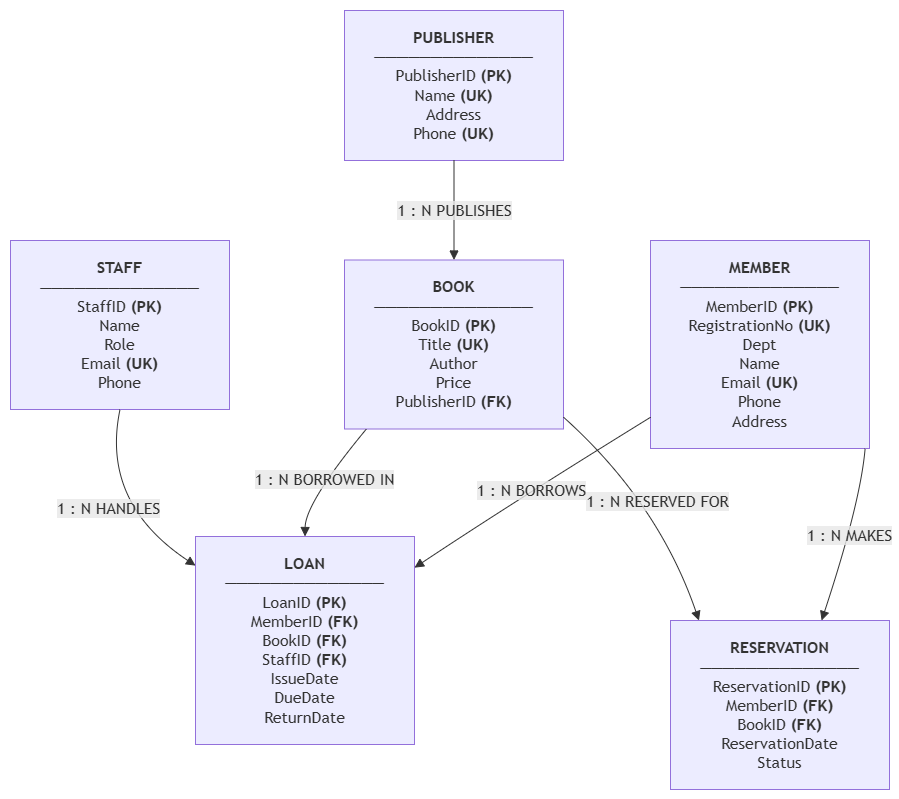

The diagram above was exported from draw.io. Its source (the exported page's mxGraphModel, read from the mxfile embedded in the PNG):
<mxGraphModel dx="1373" dy="877" grid="1" gridSize="10" guides="1" tooltips="1" connect="1" arrows="1" fold="1" page="1" pageScale="1" pageWidth="827" pageHeight="1169" math="0" shadow="0">
  <root>
    <mxCell id="0" />
    <mxCell id="1" parent="0" />
    <UserObject label="" mermaidData="{&#10;  &quot;data&quot;: &quot;flowchart TB\n\n    MEMBER[\&quot;&lt;b&gt;MEMBER&lt;/b&gt;&lt;br/&gt;──────────────&lt;br/&gt;MemberID &lt;b&gt;(PK)&lt;/b&gt;&lt;br/&gt;RegistrationNo &lt;b&gt;(UK)&lt;/b&gt;&lt;br/&gt;Dept&lt;br/&gt;Name&lt;br/&gt;Email &lt;b&gt;(UK)&lt;/b&gt;&lt;br/&gt;Phone&lt;br/&gt;Address\&quot;]\n\n    LOAN[\&quot;&lt;b&gt;LOAN&lt;/b&gt;&lt;br/&gt;──────────────&lt;br/&gt;LoanID &lt;b&gt;(PK)&lt;/b&gt;&lt;br/&gt;MemberID &lt;b&gt;(FK)&lt;/b&gt;&lt;br/&gt;BookID &lt;b&gt;(FK)&lt;/b&gt;&lt;br/&gt;StaffID &lt;b&gt;(FK)&lt;/b&gt;&lt;br/&gt;IssueDate&lt;br/&gt;DueDate&lt;br/&gt;ReturnDate\&quot;]\n\n    BOOK[\&quot;&lt;b&gt;BOOK&lt;/b&gt;&lt;br/&gt;──────────────&lt;br/&gt;BookID &lt;b&gt;(PK)&lt;/b&gt;&lt;br/&gt;Title &lt;b&gt;(UK)&lt;/b&gt;&lt;br/&gt;Author&lt;br/&gt;Price&lt;br/&gt;PublisherID &lt;b&gt;(FK)&lt;/b&gt;\&quot;]\n\n    STAFF[\&quot;&lt;b&gt;STAFF&lt;/b&gt;&lt;br/&gt;──────────────&lt;br/&gt;StaffID &lt;b&gt;(PK)&lt;/b&gt;&lt;br/&gt;Name&lt;br/&gt;Role&lt;br/&gt;Email &lt;b&gt;(UK)&lt;/b&gt;&lt;br/&gt;Phone\&quot;]\n\n    RESERVATION[\&quot;&lt;b&gt;RESERVATION&lt;/b&gt;&lt;br/&gt;──────────────&lt;br/&gt;ReservationID &lt;b&gt;(PK)&lt;/b&gt;&lt;br/&gt;MemberID &lt;b&gt;(FK)&lt;/b&gt;&lt;br/&gt;BookID &lt;b&gt;(FK)&lt;/b&gt;&lt;br/&gt;ReservationDate&lt;br/&gt;Status\&quot;]\n\n    PUBLISHER[\&quot;&lt;b&gt;PUBLISHER&lt;/b&gt;&lt;br/&gt;──────────────&lt;br/&gt;PublisherID &lt;b&gt;(PK)&lt;/b&gt;&lt;br/&gt;Name &lt;b&gt;(UK)&lt;/b&gt;&lt;br/&gt;Address&lt;br/&gt;Phone &lt;b&gt;(UK)&lt;/b&gt;\&quot;]\n\n    MEMBER --&gt;|\&quot;1 : N  BORROWS\&quot;| LOAN\n    BOOK --&gt;|\&quot;1 : N  BORROWED IN\&quot;| LOAN\n    STAFF --&gt;|\&quot;1 : N  HANDLES\&quot;| LOAN\n\n    MEMBER --&gt;|\&quot;1 : N  MAKES\&quot;| RESERVATION\n    BOOK --&gt;|\&quot;1 : N  RESERVED FOR\&quot;| RESERVATION\n\n    PUBLISHER --&gt;|\&quot;1 : N  PUBLISHES\&quot;| BOOK&quot;,&#10;  &quot;config&quot;: null&#10;}" id="Dl9FmYkBogX2VRLpznIi-1">
      <mxCell connectable="0" parent="1" style="group;transparentBounds=1;editIcon=1;lockedGroup=0;groupPadding=10;" vertex="1">
        <mxGeometry as="geometry" />
      </mxCell>
    </UserObject>
    <UserObject label="&lt;b&gt;MEMBER&lt;/b&gt;&#10;──────────────&#10;MemberID &lt;b&gt;(PK)&lt;/b&gt;&#10;RegistrationNo &lt;b&gt;(UK)&lt;/b&gt;&#10;Dept&#10;Name&#10;Email &lt;b&gt;(UK)&lt;/b&gt;&#10;Phone&#10;Address" mermaidId="n:MEMBER" mermaidBaseStyle="html=1;whiteSpace=wrap;strokeWidth=1;fillColor=light-dark(#ECECFF,#1f2020);strokeColor=light-dark(#9370DB,#cccccc);fontColor=light-dark(#333333,#cccccc);fontFamily=Trebuchet MS,Verdana,Arial,sans-serif;fontSize=16;" mermaidBaseValue="&lt;b&gt;MEMBER&lt;/b&gt;&#10;──────────────&#10;MemberID &lt;b&gt;(PK)&lt;/b&gt;&#10;RegistrationNo &lt;b&gt;(UK)&lt;/b&gt;&#10;Dept&#10;Name&#10;Email &lt;b&gt;(UK)&lt;/b&gt;&#10;Phone&#10;Address" id="Dl9FmYkBogX2VRLpznIi-2">
      <mxCell parent="Dl9FmYkBogX2VRLpznIi-1" style="html=1;whiteSpace=wrap;strokeWidth=1;fillColor=light-dark(#ECECFF,#1f2020);strokeColor=light-dark(#9370DB,#cccccc);fontColor=light-dark(#333333,#cccccc);fontFamily=Trebuchet MS,Verdana,Arial,sans-serif;fontSize=16;" vertex="1">
        <mxGeometry height="208" width="219" x="720" y="250" as="geometry" />
      </mxCell>
    </UserObject>
    <UserObject label="&lt;b&gt;LOAN&lt;/b&gt;&#10;──────────────&#10;LoanID &lt;b&gt;(PK)&lt;/b&gt;&#10;MemberID &lt;b&gt;(FK)&lt;/b&gt;&#10;BookID &lt;b&gt;(FK)&lt;/b&gt;&#10;StaffID &lt;b&gt;(FK)&lt;/b&gt;&#10;IssueDate&#10;DueDate&#10;ReturnDate" mermaidId="n:LOAN" mermaidBaseStyle="html=1;whiteSpace=wrap;strokeWidth=1;fillColor=light-dark(#ECECFF,#1f2020);strokeColor=light-dark(#9370DB,#cccccc);fontColor=light-dark(#333333,#cccccc);fontFamily=Trebuchet MS,Verdana,Arial,sans-serif;fontSize=16;" mermaidBaseValue="&lt;b&gt;LOAN&lt;/b&gt;&#10;──────────────&#10;LoanID &lt;b&gt;(PK)&lt;/b&gt;&#10;MemberID &lt;b&gt;(FK)&lt;/b&gt;&#10;BookID &lt;b&gt;(FK)&lt;/b&gt;&#10;StaffID &lt;b&gt;(FK)&lt;/b&gt;&#10;IssueDate&#10;DueDate&#10;ReturnDate" id="Dl9FmYkBogX2VRLpznIi-3">
      <mxCell parent="Dl9FmYkBogX2VRLpznIi-1" style="html=1;whiteSpace=wrap;strokeWidth=1;fillColor=light-dark(#ECECFF,#1f2020);strokeColor=light-dark(#9370DB,#cccccc);fontColor=light-dark(#333333,#cccccc);fontFamily=Trebuchet MS,Verdana,Arial,sans-serif;fontSize=16;" vertex="1">
        <mxGeometry height="208" width="219" x="265" y="546" as="geometry" />
      </mxCell>
    </UserObject>
    <UserObject label="&lt;b&gt;BOOK&lt;/b&gt;&#10;──────────────&#10;BookID &lt;b&gt;(PK)&lt;/b&gt;&#10;Title &lt;b&gt;(UK)&lt;/b&gt;&#10;Author&#10;Price&#10;PublisherID &lt;b&gt;(FK)&lt;/b&gt;" mermaidId="n:BOOK" mermaidBaseStyle="html=1;whiteSpace=wrap;strokeWidth=1;fillColor=light-dark(#ECECFF,#1f2020);strokeColor=light-dark(#9370DB,#cccccc);fontColor=light-dark(#333333,#cccccc);fontFamily=Trebuchet MS,Verdana,Arial,sans-serif;fontSize=16;" mermaidBaseValue="&lt;b&gt;BOOK&lt;/b&gt;&#10;──────────────&#10;BookID &lt;b&gt;(PK)&lt;/b&gt;&#10;Title &lt;b&gt;(UK)&lt;/b&gt;&#10;Author&#10;Price&#10;PublisherID &lt;b&gt;(FK)&lt;/b&gt;" id="Dl9FmYkBogX2VRLpznIi-4">
      <mxCell parent="Dl9FmYkBogX2VRLpznIi-1" style="html=1;whiteSpace=wrap;strokeWidth=1;fillColor=light-dark(#ECECFF,#1f2020);strokeColor=light-dark(#9370DB,#cccccc);fontColor=light-dark(#333333,#cccccc);fontFamily=Trebuchet MS,Verdana,Arial,sans-serif;fontSize=16;" vertex="1">
        <mxGeometry height="169" width="219" x="414" y="269.5" as="geometry" />
      </mxCell>
    </UserObject>
    <UserObject label="&lt;b&gt;STAFF&lt;/b&gt;&#10;──────────────&#10;StaffID &lt;b&gt;(PK)&lt;/b&gt;&#10;Name&#10;Role&#10;Email &lt;b&gt;(UK)&lt;/b&gt;&#10;Phone" mermaidId="n:STAFF" mermaidBaseStyle="html=1;whiteSpace=wrap;strokeWidth=1;fillColor=light-dark(#ECECFF,#1f2020);strokeColor=light-dark(#9370DB,#cccccc);fontColor=light-dark(#333333,#cccccc);fontFamily=Trebuchet MS,Verdana,Arial,sans-serif;fontSize=16;" mermaidBaseValue="&lt;b&gt;STAFF&lt;/b&gt;&#10;──────────────&#10;StaffID &lt;b&gt;(PK)&lt;/b&gt;&#10;Name&#10;Role&#10;Email &lt;b&gt;(UK)&lt;/b&gt;&#10;Phone" id="Dl9FmYkBogX2VRLpznIi-5">
      <mxCell parent="Dl9FmYkBogX2VRLpznIi-1" style="html=1;whiteSpace=wrap;strokeWidth=1;fillColor=light-dark(#ECECFF,#1f2020);strokeColor=light-dark(#9370DB,#cccccc);fontColor=light-dark(#333333,#cccccc);fontFamily=Trebuchet MS,Verdana,Arial,sans-serif;fontSize=16;" vertex="1">
        <mxGeometry height="169" width="219" x="80" y="250" as="geometry" />
      </mxCell>
    </UserObject>
    <UserObject label="&lt;b&gt;RESERVATION&lt;/b&gt;&#10;──────────────&#10;ReservationID &lt;b&gt;(PK)&lt;/b&gt;&#10;MemberID &lt;b&gt;(FK)&lt;/b&gt;&#10;BookID &lt;b&gt;(FK)&lt;/b&gt;&#10;ReservationDate&#10;Status" mermaidId="n:RESERVATION" mermaidBaseStyle="html=1;whiteSpace=wrap;strokeWidth=1;fillColor=light-dark(#ECECFF,#1f2020);strokeColor=light-dark(#9370DB,#cccccc);fontColor=light-dark(#333333,#cccccc);fontFamily=Trebuchet MS,Verdana,Arial,sans-serif;fontSize=16;" mermaidBaseValue="&lt;b&gt;RESERVATION&lt;/b&gt;&#10;──────────────&#10;ReservationID &lt;b&gt;(PK)&lt;/b&gt;&#10;MemberID &lt;b&gt;(FK)&lt;/b&gt;&#10;BookID &lt;b&gt;(FK)&lt;/b&gt;&#10;ReservationDate&#10;Status" id="Dl9FmYkBogX2VRLpznIi-6">
      <mxCell parent="Dl9FmYkBogX2VRLpznIi-1" style="html=1;whiteSpace=wrap;strokeWidth=1;fillColor=light-dark(#ECECFF,#1f2020);strokeColor=light-dark(#9370DB,#cccccc);fontColor=light-dark(#333333,#cccccc);fontFamily=Trebuchet MS,Verdana,Arial,sans-serif;fontSize=16;" vertex="1">
        <mxGeometry height="169" width="219" x="740" y="630" as="geometry" />
      </mxCell>
    </UserObject>
    <UserObject label="&lt;b&gt;PUBLISHER&lt;/b&gt;&#10;──────────────&#10;PublisherID &lt;b&gt;(PK)&lt;/b&gt;&#10;Name &lt;b&gt;(UK)&lt;/b&gt;&#10;Address&#10;Phone &lt;b&gt;(UK)&lt;/b&gt;" mermaidId="n:PUBLISHER" mermaidBaseStyle="html=1;whiteSpace=wrap;strokeWidth=1;fillColor=light-dark(#ECECFF,#1f2020);strokeColor=light-dark(#9370DB,#cccccc);fontColor=light-dark(#333333,#cccccc);fontFamily=Trebuchet MS,Verdana,Arial,sans-serif;fontSize=16;" mermaidBaseValue="&lt;b&gt;PUBLISHER&lt;/b&gt;&#10;──────────────&#10;PublisherID &lt;b&gt;(PK)&lt;/b&gt;&#10;Name &lt;b&gt;(UK)&lt;/b&gt;&#10;Address&#10;Phone &lt;b&gt;(UK)&lt;/b&gt;" id="Dl9FmYkBogX2VRLpznIi-7">
      <mxCell parent="Dl9FmYkBogX2VRLpznIi-1" style="html=1;whiteSpace=wrap;strokeWidth=1;fillColor=light-dark(#ECECFF,#1f2020);strokeColor=light-dark(#9370DB,#cccccc);fontColor=light-dark(#333333,#cccccc);fontFamily=Trebuchet MS,Verdana,Arial,sans-serif;fontSize=16;" vertex="1">
        <mxGeometry height="150" width="219" x="414" y="20" as="geometry" />
      </mxCell>
    </UserObject>
    <UserObject label="1 : N BORROWS" mermaidId="e:MEMBER-&gt;LOAN#0" mermaidBaseStyle="curved=1;startArrow=none;endArrow=block;endSize=7;strokeColor=light-dark(#333333,#cccccc);html=1;fontSize=16;labelBackgroundColor=light-dark(#E8E8E88D,#2a2a2a8D);fontFamily=Trebuchet MS,Verdana,Arial,sans-serif;fontColor=light-dark(#333333,#cccccc);exitX=0;exitY=0.85;entryX=1;entryY=0.15;" mermaidBaseValue="1 : N BORROWS" id="Dl9FmYkBogX2VRLpznIi-8">
      <mxCell edge="1" parent="Dl9FmYkBogX2VRLpznIi-1" source="Dl9FmYkBogX2VRLpznIi-2" style="curved=1;startArrow=none;endArrow=block;endSize=7;strokeColor=light-dark(#333333,#cccccc);html=1;fontSize=16;labelBackgroundColor=light-dark(#E8E8E88D,#2a2a2a8D);fontFamily=Trebuchet MS,Verdana,Arial,sans-serif;fontColor=light-dark(#333333,#cccccc);exitX=0;exitY=0.85;entryX=1;entryY=0.15;rounded=0;" target="Dl9FmYkBogX2VRLpznIi-3">
        <mxGeometry relative="1" as="geometry">
          <Array as="points">
            <mxPoint x="582" y="512" />
          </Array>
        </mxGeometry>
      </mxCell>
    </UserObject>
    <UserObject label="1 : N BORROWED IN" mermaidId="e:BOOK-&gt;LOAN#0" mermaidBaseStyle="curved=1;startArrow=none;endArrow=block;endSize=7;strokeColor=light-dark(#333333,#cccccc);html=1;fontSize=16;labelBackgroundColor=light-dark(#E8E8E88D,#2a2a2a8D);fontFamily=Trebuchet MS,Verdana,Arial,sans-serif;fontColor=light-dark(#333333,#cccccc);exitX=0.1;exitY=1;entryX=0.5;entryY=0;" mermaidBaseValue="1 : N BORROWED IN" id="Dl9FmYkBogX2VRLpznIi-9">
      <mxCell edge="1" parent="Dl9FmYkBogX2VRLpznIi-1" source="Dl9FmYkBogX2VRLpznIi-4" style="curved=1;startArrow=none;endArrow=block;endSize=7;strokeColor=light-dark(#333333,#cccccc);html=1;fontSize=16;labelBackgroundColor=light-dark(#E8E8E88D,#2a2a2a8D);fontFamily=Trebuchet MS,Verdana,Arial,sans-serif;fontColor=light-dark(#333333,#cccccc);exitX=0.1;exitY=1;entryX=0.5;entryY=0;rounded=0;" target="Dl9FmYkBogX2VRLpznIi-3">
        <mxGeometry relative="1" as="geometry">
          <Array as="points">
            <mxPoint x="375" y="512" />
          </Array>
        </mxGeometry>
      </mxCell>
    </UserObject>
    <UserObject label="1 : N HANDLES" mermaidId="e:STAFF-&gt;LOAN#0" mermaidBaseStyle="curved=1;startArrow=none;endArrow=block;endSize=7;strokeColor=light-dark(#333333,#cccccc);html=1;fontSize=16;labelBackgroundColor=light-dark(#E8E8E88D,#2a2a2a8D);fontFamily=Trebuchet MS,Verdana,Arial,sans-serif;fontColor=light-dark(#333333,#cccccc);exitX=0.5;exitY=1;entryX=0;entryY=0.14;" mermaidBaseValue="1 : N HANDLES" id="Dl9FmYkBogX2VRLpznIi-10">
      <mxCell edge="1" parent="Dl9FmYkBogX2VRLpznIi-1" source="Dl9FmYkBogX2VRLpznIi-5" style="curved=1;startArrow=none;endArrow=block;endSize=7;strokeColor=light-dark(#333333,#cccccc);html=1;fontSize=16;labelBackgroundColor=light-dark(#E8E8E88D,#2a2a2a8D);fontFamily=Trebuchet MS,Verdana,Arial,sans-serif;fontColor=light-dark(#333333,#cccccc);exitX=0.5;exitY=1;entryX=0;entryY=0.14;rounded=0;" target="Dl9FmYkBogX2VRLpznIi-3">
        <mxGeometry relative="1" as="geometry">
          <Array as="points">
            <mxPoint x="170" y="512" />
          </Array>
        </mxGeometry>
      </mxCell>
    </UserObject>
    <UserObject label="1 : N MAKES" mermaidId="e:MEMBER-&gt;RESERVATION#0" mermaidBaseStyle="curved=1;startArrow=none;endArrow=block;endSize=7;strokeColor=light-dark(#333333,#cccccc);html=1;fontSize=16;labelBackgroundColor=light-dark(#E8E8E88D,#2a2a2a8D);fontFamily=Trebuchet MS,Verdana,Arial,sans-serif;fontColor=light-dark(#333333,#cccccc);exitX=0.98;exitY=1;entryX=0.69;entryY=0;" mermaidBaseValue="1 : N MAKES" id="Dl9FmYkBogX2VRLpznIi-11">
      <mxCell edge="1" parent="Dl9FmYkBogX2VRLpznIi-1" source="Dl9FmYkBogX2VRLpznIi-2" style="curved=1;startArrow=none;endArrow=block;endSize=7;strokeColor=light-dark(#333333,#cccccc);html=1;fontSize=16;labelBackgroundColor=light-dark(#E8E8E88D,#2a2a2a8D);fontFamily=Trebuchet MS,Verdana,Arial,sans-serif;fontColor=light-dark(#333333,#cccccc);exitX=0.98;exitY=1;entryX=0.69;entryY=0;rounded=0;" target="Dl9FmYkBogX2VRLpznIi-6">
        <mxGeometry relative="1" as="geometry">
          <Array as="points">
            <mxPoint x="930" y="512" />
          </Array>
        </mxGeometry>
      </mxCell>
    </UserObject>
    <UserObject label="1 : N RESERVED FOR" mermaidId="e:BOOK-&gt;RESERVATION#0" mermaidBaseStyle="curved=1;startArrow=none;endArrow=block;endSize=7;strokeColor=light-dark(#333333,#cccccc);html=1;fontSize=16;labelBackgroundColor=light-dark(#E8E8E88D,#2a2a2a8D);fontFamily=Trebuchet MS,Verdana,Arial,sans-serif;fontColor=light-dark(#333333,#cccccc);exitX=1;exitY=0.93;entryX=0.13;entryY=0;" mermaidBaseValue="1 : N RESERVED FOR" id="Dl9FmYkBogX2VRLpznIi-12">
      <mxCell edge="1" parent="Dl9FmYkBogX2VRLpznIi-1" source="Dl9FmYkBogX2VRLpznIi-4" style="curved=1;startArrow=none;endArrow=block;endSize=7;strokeColor=light-dark(#333333,#cccccc);html=1;fontSize=16;labelBackgroundColor=light-dark(#E8E8E88D,#2a2a2a8D);fontFamily=Trebuchet MS,Verdana,Arial,sans-serif;fontColor=light-dark(#333333,#cccccc);exitX=1;exitY=0.93;entryX=0.13;entryY=0;rounded=0;" target="Dl9FmYkBogX2VRLpznIi-6">
        <mxGeometry relative="1" as="geometry">
          <Array as="points">
            <mxPoint x="728" y="512" />
          </Array>
        </mxGeometry>
      </mxCell>
    </UserObject>
    <UserObject label="1 : N PUBLISHES" mermaidId="e:PUBLISHER-&gt;BOOK#0" mermaidBaseStyle="curved=1;startArrow=none;endArrow=block;endSize=7;strokeColor=light-dark(#333333,#cccccc);html=1;fontSize=16;labelBackgroundColor=light-dark(#E8E8E88D,#2a2a2a8D);fontFamily=Trebuchet MS,Verdana,Arial,sans-serif;fontColor=light-dark(#333333,#cccccc);exitX=0.5;exitY=1;entryX=0.5;entryY=0;" mermaidBaseValue="1 : N PUBLISHES" id="Dl9FmYkBogX2VRLpznIi-13">
      <mxCell edge="1" parent="Dl9FmYkBogX2VRLpznIi-1" source="Dl9FmYkBogX2VRLpznIi-7" style="curved=1;startArrow=none;endArrow=block;endSize=7;strokeColor=light-dark(#333333,#cccccc);html=1;fontSize=16;labelBackgroundColor=light-dark(#E8E8E88D,#2a2a2a8D);fontFamily=Trebuchet MS,Verdana,Arial,sans-serif;fontColor=light-dark(#333333,#cccccc);exitX=0.5;exitY=1;entryX=0.5;entryY=0;rounded=0;" target="Dl9FmYkBogX2VRLpznIi-4">
        <mxGeometry relative="1" as="geometry">
          <Array as="points" />
        </mxGeometry>
      </mxCell>
    </UserObject>
  </root>
</mxGraphModel>